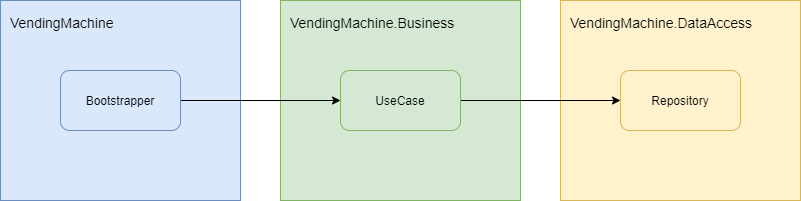

The diagram above was exported from draw.io. Its source (the exported page's mxGraphModel, read from the mxfile embedded in the PNG):
<mxGraphModel dx="1822" dy="822" grid="1" gridSize="10" guides="1" tooltips="1" connect="1" arrows="1" fold="1" page="0" pageScale="1" pageWidth="1169" pageHeight="827" math="0" shadow="0">
  <root>
    <mxCell id="0" />
    <mxCell id="1" parent="0" />
    <mxCell id="oHJYIUB9hd21VdtVbezh-3" value="VendingMachine.Business" style="rounded=0;whiteSpace=wrap;html=1;fillColor=#d5e8d4;strokeColor=#82b366;align=left;verticalAlign=top;spacingTop=8;spacingLeft=8;fontSize=14;" parent="1" vertex="1">
      <mxGeometry x="40" y="40" width="240" height="200" as="geometry" />
    </mxCell>
    <mxCell id="oHJYIUB9hd21VdtVbezh-4" value="VendingMachine.DataAccess" style="rounded=0;whiteSpace=wrap;html=1;fillColor=#fff2cc;strokeColor=#d6b656;align=left;verticalAlign=top;spacingTop=8;spacingLeft=8;fontSize=14;" parent="1" vertex="1">
      <mxGeometry x="320" y="40" width="240" height="200" as="geometry" />
    </mxCell>
    <mxCell id="oHJYIUB9hd21VdtVbezh-8" style="edgeStyle=orthogonalEdgeStyle;rounded=0;orthogonalLoop=1;jettySize=auto;html=1;exitX=1;exitY=0.5;exitDx=0;exitDy=0;entryX=0;entryY=0.5;entryDx=0;entryDy=0;" parent="1" source="oHJYIUB9hd21VdtVbezh-5" target="oHJYIUB9hd21VdtVbezh-6" edge="1">
      <mxGeometry relative="1" as="geometry" />
    </mxCell>
    <mxCell id="oHJYIUB9hd21VdtVbezh-5" value="UseCase" style="rounded=1;whiteSpace=wrap;html=1;align=center;fillColor=#d5e8d4;strokeColor=#82b366;" parent="1" vertex="1">
      <mxGeometry x="100" y="110" width="120" height="60" as="geometry" />
    </mxCell>
    <mxCell id="oHJYIUB9hd21VdtVbezh-6" value="Repository" style="rounded=1;whiteSpace=wrap;html=1;align=center;fillColor=#fff2cc;strokeColor=#d6b656;" parent="1" vertex="1">
      <mxGeometry x="380" y="110" width="120" height="60" as="geometry" />
    </mxCell>
    <mxCell id="oHJYIUB9hd21VdtVbezh-1" value="VendingMachine" style="rounded=0;whiteSpace=wrap;html=1;fillColor=#dae8fc;strokeColor=#6c8ebf;align=left;verticalAlign=top;spacingTop=8;spacingLeft=8;fontSize=14;" parent="1" vertex="1">
      <mxGeometry x="-240" y="40" width="240" height="200" as="geometry" />
    </mxCell>
    <mxCell id="oHJYIUB9hd21VdtVbezh-7" style="edgeStyle=orthogonalEdgeStyle;rounded=0;orthogonalLoop=1;jettySize=auto;html=1;exitX=1;exitY=0.5;exitDx=0;exitDy=0;entryX=0;entryY=0.5;entryDx=0;entryDy=0;" parent="1" source="oHJYIUB9hd21VdtVbezh-2" target="oHJYIUB9hd21VdtVbezh-5" edge="1">
      <mxGeometry relative="1" as="geometry" />
    </mxCell>
    <mxCell id="oHJYIUB9hd21VdtVbezh-2" value="Bootstrapper" style="rounded=1;whiteSpace=wrap;html=1;align=center;fillColor=#dae8fc;strokeColor=#6c8ebf;" parent="1" vertex="1">
      <mxGeometry x="-180" y="110" width="120" height="60" as="geometry" />
    </mxCell>
  </root>
</mxGraphModel>